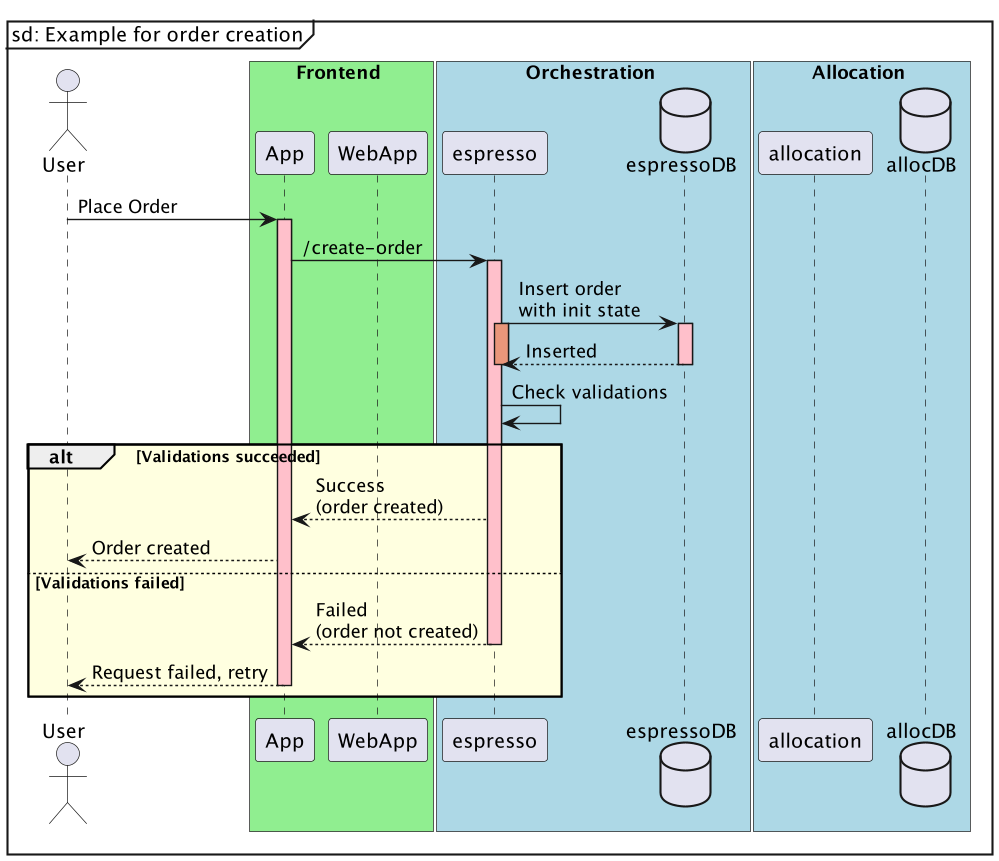

The diagram above was rendered by PlantUML. Its source (embedded in the PNG):
@startuml

mainframe sd: Example for order creation

actor User

box Frontend #lightgreen
participant App
participant WebApp
end box

box Orchestration #lightblue
participant espresso
database espressoDB
end box

box Allocation #lightblue
participant allocation
database allocDB
end box

User -> App: Place Order
activate App #pink
App -> espresso: /create-order
activate espresso #pink
espresso -> espressoDB: Insert order \nwith init state
activate espresso #darksalmon
activate espressoDB #pink
espressoDB --> espresso: Inserted
deactivate espresso
deactivate espressoDB
espresso -> espresso: Check validations
alt #lightyellow Validations succeeded
espresso --> App: Success\n(order created)
App --> User: Order created
else Validations failed
espresso --> App: Failed\n(order not created)
deactivate espresso
App --> User: Request failed, retry
deactivate App
end
@enduml